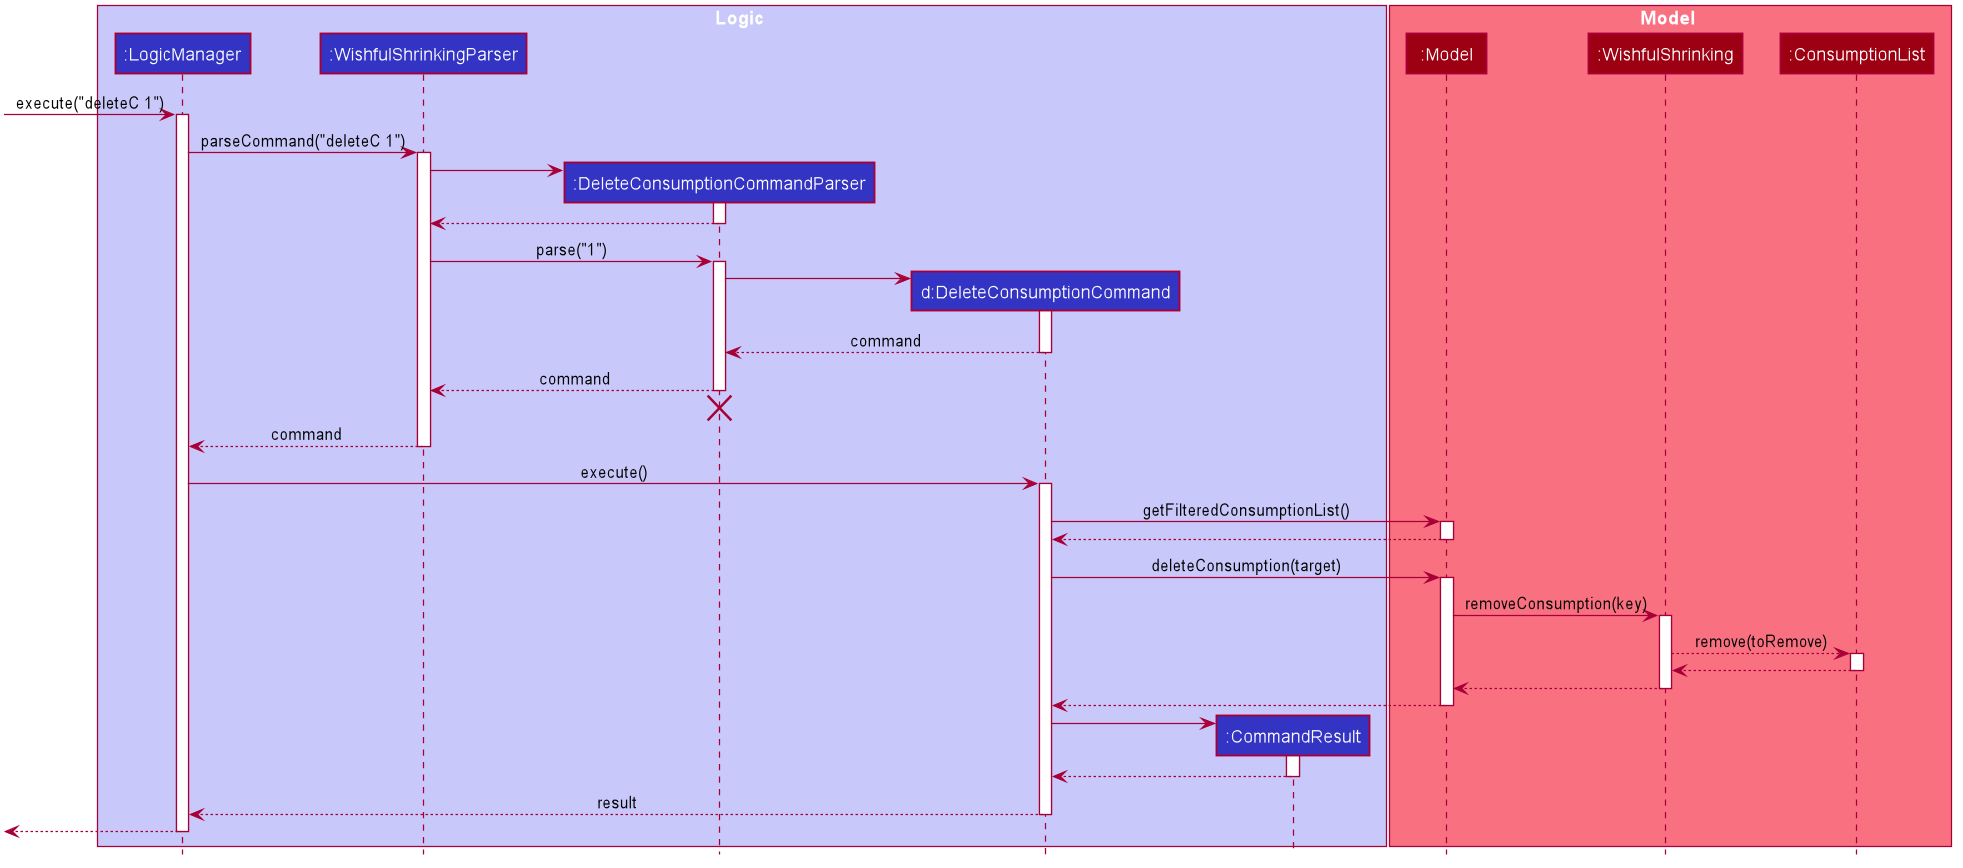

The diagram above was rendered by PlantUML. Its source (embedded in the PNG):
@startuml








skinparam BackgroundColor #FFFFFFF

skinparam Shadowing false

skinparam Class {
    FontColor #FFFFFF
    BorderThickness 1
    BorderColor #FFFFFF
    StereotypeFontColor #FFFFFF
    FontName Arial
}

skinparam Actor {
    BorderColor #000000
    Color #000000
    FontName Arial
}

skinparam Sequence {
    MessageAlign center
    BoxFontSize 15
    BoxPadding 0
    BoxFontColor #FFFFFF
    FontName Arial
}

skinparam Participant {
    FontColor #FFFFFFF
    Padding 20
}

skinparam MinClassWidth 50
skinparam ParticipantPadding 10
skinparam Shadowing false
skinparam DefaultTextAlignment center
skinparam packageStyle Rectangle

hide footbox
hide members
hide circle

box Logic #C8C8FA
participant ":LogicManager" as LogicManager #3333C4
participant ":WishfulShrinkingParser" as WishfulShrinkingParser #3333C4
participant ":DeleteConsumptionCommandParser" as DeleteConsumptionCommandParser #3333C4
participant "d:DeleteConsumptionCommand" as DeleteConsumptionCommand #3333C4
participant ":CommandResult" as CommandResult #3333C4
end box

box Model #F97181
participant ":Model" as Model #9D0012
participant ":WishfulShrinking" as WishfulShrinking #9D0012
participant ":ConsumptionList" as ConsumptionList #9D0012
end box

[-> LogicManager : execute("deleteC 1")
activate LogicManager

LogicManager -> WishfulShrinkingParser : parseCommand("deleteC 1")
activate WishfulShrinkingParser

create DeleteConsumptionCommandParser
WishfulShrinkingParser -> DeleteConsumptionCommandParser
activate DeleteConsumptionCommandParser

DeleteConsumptionCommandParser --> WishfulShrinkingParser
deactivate DeleteConsumptionCommandParser

WishfulShrinkingParser -> DeleteConsumptionCommandParser : parse("1")
activate DeleteConsumptionCommandParser

create DeleteConsumptionCommand
DeleteConsumptionCommandParser -> DeleteConsumptionCommand
activate DeleteConsumptionCommand

DeleteConsumptionCommand --> DeleteConsumptionCommandParser : command
deactivate DeleteConsumptionCommand

DeleteConsumptionCommandParser --> WishfulShrinkingParser : command
deactivate DeleteConsumptionCommandParser
DeleteConsumptionCommandParser -[hidden]-> WishfulShrinkingParser
destroy DeleteConsumptionCommandParser

WishfulShrinkingParser --> LogicManager : command
deactivate WishfulShrinkingParser

LogicManager -> DeleteConsumptionCommand : execute()
activate DeleteConsumptionCommand

DeleteConsumptionCommand -> Model : getFilteredConsumptionList()
activate Model

Model --> DeleteConsumptionCommand
deactivate Model

DeleteConsumptionCommand -> Model : deleteConsumption(target)
activate Model

Model -> WishfulShrinking : removeConsumption(key)
activate WishfulShrinking

WishfulShrinking --> ConsumptionList: remove(toRemove)
activate ConsumptionList

ConsumptionList --> WishfulShrinking
deactivate ConsumptionList

WishfulShrinking --> Model
deactivate WishfulShrinking

Model --> DeleteConsumptionCommand
deactivate Model

create CommandResult
DeleteConsumptionCommand -> CommandResult
activate CommandResult

CommandResult --> DeleteConsumptionCommand
deactivate CommandResult

DeleteConsumptionCommand --> LogicManager : result
deactivate DeleteConsumptionCommand

[<--LogicManager
deactivate LogicManager
@enduml